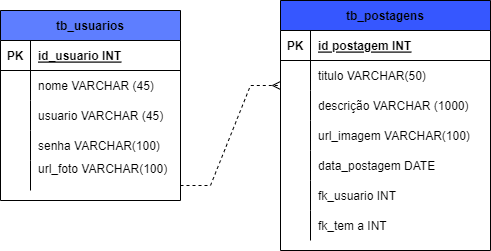

The diagram above was exported from draw.io. Its source (the exported page's mxGraphModel, read from the mxfile embedded in the PNG):
<mxGraphModel dx="1038" dy="521" grid="1" gridSize="10" guides="1" tooltips="1" connect="1" arrows="1" fold="1" page="1" pageScale="1" pageWidth="827" pageHeight="1169" math="0" shadow="0">
  <root>
    <mxCell id="0" />
    <mxCell id="1" parent="0" />
    <mxCell id="4_J4QLB4pDJ926HF5sSk-1" value="tb_usuarios" style="shape=table;startSize=30;container=1;collapsible=1;childLayout=tableLayout;fixedRows=1;rowLines=0;fontStyle=1;align=center;resizeLast=1;fillColor=#5E7EFF;" parent="1" vertex="1">
      <mxGeometry x="70" y="120" width="180" height="190" as="geometry" />
    </mxCell>
    <mxCell id="4_J4QLB4pDJ926HF5sSk-2" value="" style="shape=tableRow;horizontal=0;startSize=0;swimlaneHead=0;swimlaneBody=0;fillColor=none;collapsible=0;dropTarget=0;points=[[0,0.5],[1,0.5]];portConstraint=eastwest;top=0;left=0;right=0;bottom=1;" parent="4_J4QLB4pDJ926HF5sSk-1" vertex="1">
      <mxGeometry y="30" width="180" height="30" as="geometry" />
    </mxCell>
    <mxCell id="4_J4QLB4pDJ926HF5sSk-3" value="PK" style="shape=partialRectangle;connectable=0;fillColor=none;top=0;left=0;bottom=0;right=0;fontStyle=1;overflow=hidden;" parent="4_J4QLB4pDJ926HF5sSk-2" vertex="1">
      <mxGeometry width="30" height="30" as="geometry">
        <mxRectangle width="30" height="30" as="alternateBounds" />
      </mxGeometry>
    </mxCell>
    <mxCell id="4_J4QLB4pDJ926HF5sSk-4" value="id_usuario INT" style="shape=partialRectangle;connectable=0;fillColor=none;top=0;left=0;bottom=0;right=0;align=left;spacingLeft=6;fontStyle=5;overflow=hidden;" parent="4_J4QLB4pDJ926HF5sSk-2" vertex="1">
      <mxGeometry x="30" width="150" height="30" as="geometry">
        <mxRectangle width="150" height="30" as="alternateBounds" />
      </mxGeometry>
    </mxCell>
    <mxCell id="4_J4QLB4pDJ926HF5sSk-5" value="" style="shape=tableRow;horizontal=0;startSize=0;swimlaneHead=0;swimlaneBody=0;fillColor=none;collapsible=0;dropTarget=0;points=[[0,0.5],[1,0.5]];portConstraint=eastwest;top=0;left=0;right=0;bottom=0;" parent="4_J4QLB4pDJ926HF5sSk-1" vertex="1">
      <mxGeometry y="60" width="180" height="30" as="geometry" />
    </mxCell>
    <mxCell id="4_J4QLB4pDJ926HF5sSk-6" value="" style="shape=partialRectangle;connectable=0;fillColor=none;top=0;left=0;bottom=0;right=0;editable=1;overflow=hidden;" parent="4_J4QLB4pDJ926HF5sSk-5" vertex="1">
      <mxGeometry width="30" height="30" as="geometry">
        <mxRectangle width="30" height="30" as="alternateBounds" />
      </mxGeometry>
    </mxCell>
    <mxCell id="4_J4QLB4pDJ926HF5sSk-7" value="nome VARCHAR (45)" style="shape=partialRectangle;connectable=0;fillColor=none;top=0;left=0;bottom=0;right=0;align=left;spacingLeft=6;overflow=hidden;" parent="4_J4QLB4pDJ926HF5sSk-5" vertex="1">
      <mxGeometry x="30" width="150" height="30" as="geometry">
        <mxRectangle width="150" height="30" as="alternateBounds" />
      </mxGeometry>
    </mxCell>
    <mxCell id="4_J4QLB4pDJ926HF5sSk-8" value="" style="shape=tableRow;horizontal=0;startSize=0;swimlaneHead=0;swimlaneBody=0;fillColor=none;collapsible=0;dropTarget=0;points=[[0,0.5],[1,0.5]];portConstraint=eastwest;top=0;left=0;right=0;bottom=0;" parent="4_J4QLB4pDJ926HF5sSk-1" vertex="1">
      <mxGeometry y="90" width="180" height="30" as="geometry" />
    </mxCell>
    <mxCell id="4_J4QLB4pDJ926HF5sSk-9" value="" style="shape=partialRectangle;connectable=0;fillColor=none;top=0;left=0;bottom=0;right=0;editable=1;overflow=hidden;" parent="4_J4QLB4pDJ926HF5sSk-8" vertex="1">
      <mxGeometry width="30" height="30" as="geometry">
        <mxRectangle width="30" height="30" as="alternateBounds" />
      </mxGeometry>
    </mxCell>
    <mxCell id="4_J4QLB4pDJ926HF5sSk-10" value="usuario VARCHAR (45)" style="shape=partialRectangle;connectable=0;fillColor=none;top=0;left=0;bottom=0;right=0;align=left;spacingLeft=6;overflow=hidden;" parent="4_J4QLB4pDJ926HF5sSk-8" vertex="1">
      <mxGeometry x="30" width="150" height="30" as="geometry">
        <mxRectangle width="150" height="30" as="alternateBounds" />
      </mxGeometry>
    </mxCell>
    <mxCell id="4_J4QLB4pDJ926HF5sSk-11" value="" style="shape=tableRow;horizontal=0;startSize=0;swimlaneHead=0;swimlaneBody=0;fillColor=none;collapsible=0;dropTarget=0;points=[[0,0.5],[1,0.5]];portConstraint=eastwest;top=0;left=0;right=0;bottom=0;" parent="4_J4QLB4pDJ926HF5sSk-1" vertex="1">
      <mxGeometry y="120" width="180" height="30" as="geometry" />
    </mxCell>
    <mxCell id="4_J4QLB4pDJ926HF5sSk-12" value="" style="shape=partialRectangle;connectable=0;fillColor=none;top=0;left=0;bottom=0;right=0;editable=1;overflow=hidden;" parent="4_J4QLB4pDJ926HF5sSk-11" vertex="1">
      <mxGeometry width="30" height="30" as="geometry">
        <mxRectangle width="30" height="30" as="alternateBounds" />
      </mxGeometry>
    </mxCell>
    <mxCell id="4_J4QLB4pDJ926HF5sSk-13" value="senha VARCHAR(100)" style="shape=partialRectangle;connectable=0;fillColor=none;top=0;left=0;bottom=0;right=0;align=left;spacingLeft=6;overflow=hidden;" parent="4_J4QLB4pDJ926HF5sSk-11" vertex="1">
      <mxGeometry x="30" width="150" height="30" as="geometry">
        <mxRectangle width="150" height="30" as="alternateBounds" />
      </mxGeometry>
    </mxCell>
    <mxCell id="p6CgJjtm5WtnmiIgovE9-16" value="" style="shape=tableRow;horizontal=0;startSize=0;swimlaneHead=0;swimlaneBody=0;fillColor=none;collapsible=0;dropTarget=0;points=[[0,0.5],[1,0.5]];portConstraint=eastwest;top=0;left=0;right=0;bottom=0;" parent="4_J4QLB4pDJ926HF5sSk-1" vertex="1">
      <mxGeometry y="150" width="180" height="30" as="geometry" />
    </mxCell>
    <mxCell id="p6CgJjtm5WtnmiIgovE9-17" value="" style="shape=partialRectangle;connectable=0;fillColor=none;top=0;left=0;bottom=0;right=0;editable=1;overflow=hidden;" parent="p6CgJjtm5WtnmiIgovE9-16" vertex="1">
      <mxGeometry width="30" height="30" as="geometry">
        <mxRectangle width="30" height="30" as="alternateBounds" />
      </mxGeometry>
    </mxCell>
    <mxCell id="p6CgJjtm5WtnmiIgovE9-18" value="url_foto VARCHAR(100)&#10;" style="shape=partialRectangle;connectable=0;fillColor=none;top=0;left=0;bottom=0;right=0;align=left;spacingLeft=6;overflow=hidden;" parent="p6CgJjtm5WtnmiIgovE9-16" vertex="1">
      <mxGeometry x="30" width="150" height="30" as="geometry">
        <mxRectangle width="150" height="30" as="alternateBounds" />
      </mxGeometry>
    </mxCell>
    <mxCell id="nBgvSXEpq9KrUKk4yzO8-2" value="" style="shape=partialRectangle;connectable=0;fillColor=none;top=0;left=0;bottom=0;right=0;editable=1;overflow=hidden;" parent="1" vertex="1">
      <mxGeometry x="80" y="230" width="30" height="30" as="geometry">
        <mxRectangle width="30" height="30" as="alternateBounds" />
      </mxGeometry>
    </mxCell>
    <mxCell id="nBgvSXEpq9KrUKk4yzO8-3" value="" style="shape=partialRectangle;connectable=0;fillColor=none;top=0;left=0;bottom=0;right=0;editable=1;overflow=hidden;" parent="1" vertex="1">
      <mxGeometry x="90" y="240" width="30" height="30" as="geometry">
        <mxRectangle width="30" height="30" as="alternateBounds" />
      </mxGeometry>
    </mxCell>
    <mxCell id="p6CgJjtm5WtnmiIgovE9-19" value="tb_postagens" style="shape=table;startSize=30;container=1;collapsible=1;childLayout=tableLayout;fixedRows=1;rowLines=0;fontStyle=1;align=center;resizeLast=1;fillColor=#3657FF;" parent="1" vertex="1">
      <mxGeometry x="350" y="110" width="210" height="250" as="geometry" />
    </mxCell>
    <mxCell id="p6CgJjtm5WtnmiIgovE9-20" value="" style="shape=tableRow;horizontal=0;startSize=0;swimlaneHead=0;swimlaneBody=0;fillColor=none;collapsible=0;dropTarget=0;points=[[0,0.5],[1,0.5]];portConstraint=eastwest;top=0;left=0;right=0;bottom=1;" parent="p6CgJjtm5WtnmiIgovE9-19" vertex="1">
      <mxGeometry y="30" width="210" height="30" as="geometry" />
    </mxCell>
    <mxCell id="p6CgJjtm5WtnmiIgovE9-21" value="PK" style="shape=partialRectangle;connectable=0;fillColor=none;top=0;left=0;bottom=0;right=0;fontStyle=1;overflow=hidden;" parent="p6CgJjtm5WtnmiIgovE9-20" vertex="1">
      <mxGeometry width="30" height="30" as="geometry">
        <mxRectangle width="30" height="30" as="alternateBounds" />
      </mxGeometry>
    </mxCell>
    <mxCell id="p6CgJjtm5WtnmiIgovE9-22" value="id postagem INT" style="shape=partialRectangle;connectable=0;fillColor=none;top=0;left=0;bottom=0;right=0;align=left;spacingLeft=6;fontStyle=5;overflow=hidden;" parent="p6CgJjtm5WtnmiIgovE9-20" vertex="1">
      <mxGeometry x="30" width="180" height="30" as="geometry">
        <mxRectangle width="180" height="30" as="alternateBounds" />
      </mxGeometry>
    </mxCell>
    <mxCell id="p6CgJjtm5WtnmiIgovE9-23" value="" style="shape=tableRow;horizontal=0;startSize=0;swimlaneHead=0;swimlaneBody=0;fillColor=none;collapsible=0;dropTarget=0;points=[[0,0.5],[1,0.5]];portConstraint=eastwest;top=0;left=0;right=0;bottom=0;" parent="p6CgJjtm5WtnmiIgovE9-19" vertex="1">
      <mxGeometry y="60" width="210" height="30" as="geometry" />
    </mxCell>
    <mxCell id="p6CgJjtm5WtnmiIgovE9-24" value="" style="shape=partialRectangle;connectable=0;fillColor=none;top=0;left=0;bottom=0;right=0;editable=1;overflow=hidden;" parent="p6CgJjtm5WtnmiIgovE9-23" vertex="1">
      <mxGeometry width="30" height="30" as="geometry">
        <mxRectangle width="30" height="30" as="alternateBounds" />
      </mxGeometry>
    </mxCell>
    <mxCell id="p6CgJjtm5WtnmiIgovE9-25" value="titulo VARCHAR(50)" style="shape=partialRectangle;connectable=0;fillColor=none;top=0;left=0;bottom=0;right=0;align=left;spacingLeft=6;overflow=hidden;" parent="p6CgJjtm5WtnmiIgovE9-23" vertex="1">
      <mxGeometry x="30" width="180" height="30" as="geometry">
        <mxRectangle width="180" height="30" as="alternateBounds" />
      </mxGeometry>
    </mxCell>
    <mxCell id="p6CgJjtm5WtnmiIgovE9-26" value="" style="shape=tableRow;horizontal=0;startSize=0;swimlaneHead=0;swimlaneBody=0;fillColor=none;collapsible=0;dropTarget=0;points=[[0,0.5],[1,0.5]];portConstraint=eastwest;top=0;left=0;right=0;bottom=0;" parent="p6CgJjtm5WtnmiIgovE9-19" vertex="1">
      <mxGeometry y="90" width="210" height="30" as="geometry" />
    </mxCell>
    <mxCell id="p6CgJjtm5WtnmiIgovE9-27" value="" style="shape=partialRectangle;connectable=0;fillColor=none;top=0;left=0;bottom=0;right=0;editable=1;overflow=hidden;" parent="p6CgJjtm5WtnmiIgovE9-26" vertex="1">
      <mxGeometry width="30" height="30" as="geometry">
        <mxRectangle width="30" height="30" as="alternateBounds" />
      </mxGeometry>
    </mxCell>
    <mxCell id="p6CgJjtm5WtnmiIgovE9-28" value="descrição VARCHAR (1000)" style="shape=partialRectangle;connectable=0;fillColor=none;top=0;left=0;bottom=0;right=0;align=left;spacingLeft=6;overflow=hidden;" parent="p6CgJjtm5WtnmiIgovE9-26" vertex="1">
      <mxGeometry x="30" width="180" height="30" as="geometry">
        <mxRectangle width="180" height="30" as="alternateBounds" />
      </mxGeometry>
    </mxCell>
    <mxCell id="p6CgJjtm5WtnmiIgovE9-29" value="" style="shape=tableRow;horizontal=0;startSize=0;swimlaneHead=0;swimlaneBody=0;fillColor=none;collapsible=0;dropTarget=0;points=[[0,0.5],[1,0.5]];portConstraint=eastwest;top=0;left=0;right=0;bottom=0;" parent="p6CgJjtm5WtnmiIgovE9-19" vertex="1">
      <mxGeometry y="120" width="210" height="30" as="geometry" />
    </mxCell>
    <mxCell id="p6CgJjtm5WtnmiIgovE9-30" value="" style="shape=partialRectangle;connectable=0;fillColor=none;top=0;left=0;bottom=0;right=0;editable=1;overflow=hidden;" parent="p6CgJjtm5WtnmiIgovE9-29" vertex="1">
      <mxGeometry width="30" height="30" as="geometry">
        <mxRectangle width="30" height="30" as="alternateBounds" />
      </mxGeometry>
    </mxCell>
    <mxCell id="p6CgJjtm5WtnmiIgovE9-31" value="url_imagem VARCHAR(100)" style="shape=partialRectangle;connectable=0;fillColor=none;top=0;left=0;bottom=0;right=0;align=left;spacingLeft=6;overflow=hidden;" parent="p6CgJjtm5WtnmiIgovE9-29" vertex="1">
      <mxGeometry x="30" width="180" height="30" as="geometry">
        <mxRectangle width="180" height="30" as="alternateBounds" />
      </mxGeometry>
    </mxCell>
    <mxCell id="p6CgJjtm5WtnmiIgovE9-32" value="" style="shape=tableRow;horizontal=0;startSize=0;swimlaneHead=0;swimlaneBody=0;fillColor=none;collapsible=0;dropTarget=0;points=[[0,0.5],[1,0.5]];portConstraint=eastwest;top=0;left=0;right=0;bottom=0;" parent="p6CgJjtm5WtnmiIgovE9-19" vertex="1">
      <mxGeometry y="150" width="210" height="30" as="geometry" />
    </mxCell>
    <mxCell id="p6CgJjtm5WtnmiIgovE9-33" value="" style="shape=partialRectangle;connectable=0;fillColor=none;top=0;left=0;bottom=0;right=0;editable=1;overflow=hidden;" parent="p6CgJjtm5WtnmiIgovE9-32" vertex="1">
      <mxGeometry width="30" height="30" as="geometry">
        <mxRectangle width="30" height="30" as="alternateBounds" />
      </mxGeometry>
    </mxCell>
    <mxCell id="p6CgJjtm5WtnmiIgovE9-34" value="data_postagem DATE" style="shape=partialRectangle;connectable=0;fillColor=none;top=0;left=0;bottom=0;right=0;align=left;spacingLeft=6;overflow=hidden;" parent="p6CgJjtm5WtnmiIgovE9-32" vertex="1">
      <mxGeometry x="30" width="180" height="30" as="geometry">
        <mxRectangle width="180" height="30" as="alternateBounds" />
      </mxGeometry>
    </mxCell>
    <mxCell id="p6CgJjtm5WtnmiIgovE9-35" value="" style="shape=tableRow;horizontal=0;startSize=0;swimlaneHead=0;swimlaneBody=0;fillColor=none;collapsible=0;dropTarget=0;points=[[0,0.5],[1,0.5]];portConstraint=eastwest;top=0;left=0;right=0;bottom=0;" parent="p6CgJjtm5WtnmiIgovE9-19" vertex="1">
      <mxGeometry y="180" width="210" height="30" as="geometry" />
    </mxCell>
    <mxCell id="p6CgJjtm5WtnmiIgovE9-36" value="" style="shape=partialRectangle;connectable=0;fillColor=none;top=0;left=0;bottom=0;right=0;editable=1;overflow=hidden;" parent="p6CgJjtm5WtnmiIgovE9-35" vertex="1">
      <mxGeometry width="30" height="30" as="geometry">
        <mxRectangle width="30" height="30" as="alternateBounds" />
      </mxGeometry>
    </mxCell>
    <mxCell id="p6CgJjtm5WtnmiIgovE9-37" value="fk_usuario INT" style="shape=partialRectangle;connectable=0;fillColor=none;top=0;left=0;bottom=0;right=0;align=left;spacingLeft=6;overflow=hidden;" parent="p6CgJjtm5WtnmiIgovE9-35" vertex="1">
      <mxGeometry x="30" width="180" height="30" as="geometry">
        <mxRectangle width="180" height="30" as="alternateBounds" />
      </mxGeometry>
    </mxCell>
    <mxCell id="p6CgJjtm5WtnmiIgovE9-38" value="" style="shape=tableRow;horizontal=0;startSize=0;swimlaneHead=0;swimlaneBody=0;fillColor=none;collapsible=0;dropTarget=0;points=[[0,0.5],[1,0.5]];portConstraint=eastwest;top=0;left=0;right=0;bottom=0;" parent="p6CgJjtm5WtnmiIgovE9-19" vertex="1">
      <mxGeometry y="210" width="210" height="30" as="geometry" />
    </mxCell>
    <mxCell id="p6CgJjtm5WtnmiIgovE9-39" value="" style="shape=partialRectangle;connectable=0;fillColor=none;top=0;left=0;bottom=0;right=0;editable=1;overflow=hidden;" parent="p6CgJjtm5WtnmiIgovE9-38" vertex="1">
      <mxGeometry width="30" height="30" as="geometry">
        <mxRectangle width="30" height="30" as="alternateBounds" />
      </mxGeometry>
    </mxCell>
    <mxCell id="p6CgJjtm5WtnmiIgovE9-40" value="fk_tem a INT" style="shape=partialRectangle;connectable=0;fillColor=none;top=0;left=0;bottom=0;right=0;align=left;spacingLeft=6;overflow=hidden;" parent="p6CgJjtm5WtnmiIgovE9-38" vertex="1">
      <mxGeometry x="30" width="180" height="30" as="geometry">
        <mxRectangle width="180" height="30" as="alternateBounds" />
      </mxGeometry>
    </mxCell>
    <mxCell id="p6CgJjtm5WtnmiIgovE9-42" value="" style="edgeStyle=entityRelationEdgeStyle;fontSize=12;html=1;endArrow=ERmany;rounded=0;dashed=1;" parent="1" edge="1">
      <mxGeometry width="100" height="100" relative="1" as="geometry">
        <mxPoint x="250" y="295" as="sourcePoint" />
        <mxPoint x="350" y="195" as="targetPoint" />
      </mxGeometry>
    </mxCell>
  </root>
</mxGraphModel>